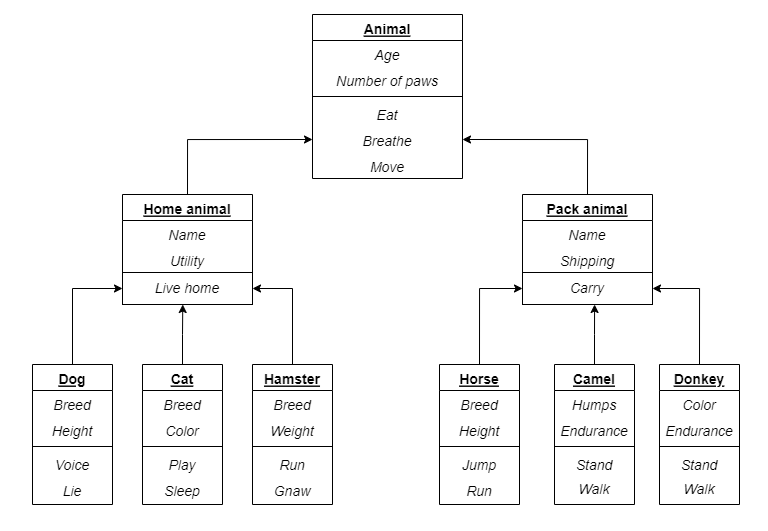

The diagram above was exported from draw.io. Its source (the exported page's mxGraphModel, read from the mxfile embedded in the PNG):
<mxGraphModel dx="919" dy="476" grid="0" gridSize="10" guides="1" tooltips="1" connect="1" arrows="1" fold="1" page="1" pageScale="1" pageWidth="827" pageHeight="1169" math="0" shadow="0">
  <root>
    <mxCell id="WIyWlLk6GJQsqaUBKTNV-0" />
    <mxCell id="WIyWlLk6GJQsqaUBKTNV-1" parent="WIyWlLk6GJQsqaUBKTNV-0" />
    <mxCell id="XL3PHtBLDCSqhwVR_m-A-93" style="edgeStyle=orthogonalEdgeStyle;rounded=0;orthogonalLoop=1;jettySize=auto;html=1;exitX=0.5;exitY=0;exitDx=0;exitDy=0;entryX=0;entryY=0.5;entryDx=0;entryDy=0;fontSize=14;" edge="1" parent="WIyWlLk6GJQsqaUBKTNV-1" source="XL3PHtBLDCSqhwVR_m-A-0" target="XL3PHtBLDCSqhwVR_m-A-57">
      <mxGeometry relative="1" as="geometry" />
    </mxCell>
    <mxCell id="XL3PHtBLDCSqhwVR_m-A-0" value="Dog" style="swimlane;fontStyle=5;align=center;verticalAlign=top;childLayout=stackLayout;horizontal=1;startSize=26;horizontalStack=0;resizeParent=1;resizeLast=0;collapsible=1;marginBottom=0;rounded=0;shadow=0;strokeWidth=1;fontSize=14;" vertex="1" parent="WIyWlLk6GJQsqaUBKTNV-1">
      <mxGeometry x="63" y="400" width="80" height="140" as="geometry">
        <mxRectangle x="550" y="140" width="160" height="26" as="alternateBounds" />
      </mxGeometry>
    </mxCell>
    <mxCell id="XL3PHtBLDCSqhwVR_m-A-1" value="Breed" style="text;align=center;verticalAlign=top;spacingLeft=4;spacingRight=4;overflow=hidden;rotatable=0;points=[[0,0.5],[1,0.5]];portConstraint=eastwest;fontStyle=2;fontSize=14;" vertex="1" parent="XL3PHtBLDCSqhwVR_m-A-0">
      <mxGeometry y="26" width="80" height="26" as="geometry" />
    </mxCell>
    <mxCell id="XL3PHtBLDCSqhwVR_m-A-5" value="Height" style="text;align=center;verticalAlign=top;spacingLeft=4;spacingRight=4;overflow=hidden;rotatable=0;points=[[0,0.5],[1,0.5]];portConstraint=eastwest;rounded=0;shadow=0;html=0;fontSize=14;fontStyle=2" vertex="1" parent="XL3PHtBLDCSqhwVR_m-A-0">
      <mxGeometry y="52" width="80" height="26" as="geometry" />
    </mxCell>
    <mxCell id="XL3PHtBLDCSqhwVR_m-A-6" value="" style="line;html=1;strokeWidth=1;align=left;verticalAlign=middle;spacingTop=-1;spacingLeft=3;spacingRight=3;rotatable=0;labelPosition=right;points=[];portConstraint=eastwest;" vertex="1" parent="XL3PHtBLDCSqhwVR_m-A-0">
      <mxGeometry y="78" width="80" height="8" as="geometry" />
    </mxCell>
    <mxCell id="XL3PHtBLDCSqhwVR_m-A-7" value="Voice" style="text;align=center;verticalAlign=top;spacingLeft=4;spacingRight=4;overflow=hidden;rotatable=0;points=[[0,0.5],[1,0.5]];portConstraint=eastwest;fontSize=14;fontStyle=2" vertex="1" parent="XL3PHtBLDCSqhwVR_m-A-0">
      <mxGeometry y="86" width="80" height="26" as="geometry" />
    </mxCell>
    <mxCell id="XL3PHtBLDCSqhwVR_m-A-8" value="Lie" style="text;align=center;verticalAlign=top;spacingLeft=4;spacingRight=4;overflow=hidden;rotatable=0;points=[[0,0.5],[1,0.5]];portConstraint=eastwest;fontStyle=2;fontSize=14;" vertex="1" parent="XL3PHtBLDCSqhwVR_m-A-0">
      <mxGeometry y="112" width="80" height="26" as="geometry" />
    </mxCell>
    <mxCell id="XL3PHtBLDCSqhwVR_m-A-94" style="edgeStyle=orthogonalEdgeStyle;rounded=0;orthogonalLoop=1;jettySize=auto;html=1;exitX=0.5;exitY=0;exitDx=0;exitDy=0;entryX=1;entryY=0.5;entryDx=0;entryDy=0;fontSize=14;" edge="1" parent="WIyWlLk6GJQsqaUBKTNV-1" source="XL3PHtBLDCSqhwVR_m-A-18" target="XL3PHtBLDCSqhwVR_m-A-57">
      <mxGeometry relative="1" as="geometry" />
    </mxCell>
    <mxCell id="XL3PHtBLDCSqhwVR_m-A-18" value="Hamster" style="swimlane;fontStyle=5;align=center;verticalAlign=top;childLayout=stackLayout;horizontal=1;startSize=26;horizontalStack=0;resizeParent=1;resizeLast=0;collapsible=1;marginBottom=0;rounded=0;shadow=0;strokeWidth=1;fontSize=14;" vertex="1" parent="WIyWlLk6GJQsqaUBKTNV-1">
      <mxGeometry x="283" y="400" width="80" height="140" as="geometry">
        <mxRectangle x="550" y="140" width="160" height="26" as="alternateBounds" />
      </mxGeometry>
    </mxCell>
    <mxCell id="XL3PHtBLDCSqhwVR_m-A-19" value="Breed" style="text;align=center;verticalAlign=top;spacingLeft=4;spacingRight=4;overflow=hidden;rotatable=0;points=[[0,0.5],[1,0.5]];portConstraint=eastwest;fontSize=14;fontStyle=2" vertex="1" parent="XL3PHtBLDCSqhwVR_m-A-18">
      <mxGeometry y="26" width="80" height="26" as="geometry" />
    </mxCell>
    <mxCell id="XL3PHtBLDCSqhwVR_m-A-20" value="Weight" style="text;align=center;verticalAlign=top;spacingLeft=4;spacingRight=4;overflow=hidden;rotatable=0;points=[[0,0.5],[1,0.5]];portConstraint=eastwest;rounded=0;shadow=0;html=0;fontSize=14;fontStyle=2" vertex="1" parent="XL3PHtBLDCSqhwVR_m-A-18">
      <mxGeometry y="52" width="80" height="26" as="geometry" />
    </mxCell>
    <mxCell id="XL3PHtBLDCSqhwVR_m-A-21" value="" style="line;html=1;strokeWidth=1;align=left;verticalAlign=middle;spacingTop=-1;spacingLeft=3;spacingRight=3;rotatable=0;labelPosition=right;points=[];portConstraint=eastwest;" vertex="1" parent="XL3PHtBLDCSqhwVR_m-A-18">
      <mxGeometry y="78" width="80" height="8" as="geometry" />
    </mxCell>
    <mxCell id="XL3PHtBLDCSqhwVR_m-A-22" value="Run" style="text;align=center;verticalAlign=top;spacingLeft=4;spacingRight=4;overflow=hidden;rotatable=0;points=[[0,0.5],[1,0.5]];portConstraint=eastwest;fontSize=14;fontStyle=2" vertex="1" parent="XL3PHtBLDCSqhwVR_m-A-18">
      <mxGeometry y="86" width="80" height="26" as="geometry" />
    </mxCell>
    <mxCell id="XL3PHtBLDCSqhwVR_m-A-23" value="Gnaw" style="text;align=center;verticalAlign=top;spacingLeft=4;spacingRight=4;overflow=hidden;rotatable=0;points=[[0,0.5],[1,0.5]];portConstraint=eastwest;fontStyle=2;fontSize=14;" vertex="1" parent="XL3PHtBLDCSqhwVR_m-A-18">
      <mxGeometry y="112" width="80" height="26" as="geometry" />
    </mxCell>
    <mxCell id="XL3PHtBLDCSqhwVR_m-A-95" style="edgeStyle=orthogonalEdgeStyle;rounded=0;orthogonalLoop=1;jettySize=auto;html=1;exitX=0.5;exitY=0;exitDx=0;exitDy=0;fontSize=14;" edge="1" parent="WIyWlLk6GJQsqaUBKTNV-1" source="XL3PHtBLDCSqhwVR_m-A-12">
      <mxGeometry relative="1" as="geometry">
        <mxPoint x="213.27272727272725" y="340" as="targetPoint" />
      </mxGeometry>
    </mxCell>
    <mxCell id="XL3PHtBLDCSqhwVR_m-A-12" value="Cat" style="swimlane;fontStyle=5;align=center;verticalAlign=top;childLayout=stackLayout;horizontal=1;startSize=26;horizontalStack=0;resizeParent=1;resizeLast=0;collapsible=1;marginBottom=0;rounded=0;shadow=0;strokeWidth=1;fontSize=14;spacingTop=0;labelBorderColor=none;labelBackgroundColor=none;" vertex="1" parent="WIyWlLk6GJQsqaUBKTNV-1">
      <mxGeometry x="173" y="400" width="80" height="140" as="geometry">
        <mxRectangle x="550" y="140" width="160" height="26" as="alternateBounds" />
      </mxGeometry>
    </mxCell>
    <mxCell id="XL3PHtBLDCSqhwVR_m-A-13" value="Breed" style="text;align=center;verticalAlign=top;spacingLeft=4;spacingRight=4;overflow=hidden;rotatable=0;points=[[0,0.5],[1,0.5]];portConstraint=eastwest;fontSize=14;fontStyle=2" vertex="1" parent="XL3PHtBLDCSqhwVR_m-A-12">
      <mxGeometry y="26" width="80" height="26" as="geometry" />
    </mxCell>
    <mxCell id="XL3PHtBLDCSqhwVR_m-A-14" value="Color" style="text;align=center;verticalAlign=top;spacingLeft=4;spacingRight=4;overflow=hidden;rotatable=0;points=[[0,0.5],[1,0.5]];portConstraint=eastwest;rounded=0;shadow=0;html=0;fontSize=14;fontStyle=2" vertex="1" parent="XL3PHtBLDCSqhwVR_m-A-12">
      <mxGeometry y="52" width="80" height="26" as="geometry" />
    </mxCell>
    <mxCell id="XL3PHtBLDCSqhwVR_m-A-15" value="" style="line;html=1;strokeWidth=1;align=left;verticalAlign=middle;spacingTop=-1;spacingLeft=3;spacingRight=3;rotatable=0;labelPosition=right;points=[];portConstraint=eastwest;" vertex="1" parent="XL3PHtBLDCSqhwVR_m-A-12">
      <mxGeometry y="78" width="80" height="8" as="geometry" />
    </mxCell>
    <mxCell id="XL3PHtBLDCSqhwVR_m-A-16" value="Play" style="text;align=center;verticalAlign=top;spacingLeft=4;spacingRight=4;overflow=hidden;rotatable=0;points=[[0,0.5],[1,0.5]];portConstraint=eastwest;fontSize=14;fontStyle=2" vertex="1" parent="XL3PHtBLDCSqhwVR_m-A-12">
      <mxGeometry y="86" width="80" height="26" as="geometry" />
    </mxCell>
    <mxCell id="XL3PHtBLDCSqhwVR_m-A-17" value="Sleep" style="text;align=center;verticalAlign=top;spacingLeft=4;spacingRight=4;overflow=hidden;rotatable=0;points=[[0,0.5],[1,0.5]];portConstraint=eastwest;fontStyle=2;fontSize=14;" vertex="1" parent="XL3PHtBLDCSqhwVR_m-A-12">
      <mxGeometry y="112" width="80" height="26" as="geometry" />
    </mxCell>
    <mxCell id="XL3PHtBLDCSqhwVR_m-A-92" style="edgeStyle=orthogonalEdgeStyle;rounded=0;orthogonalLoop=1;jettySize=auto;html=1;exitX=0.5;exitY=0;exitDx=0;exitDy=0;entryX=0;entryY=0.5;entryDx=0;entryDy=0;fontSize=14;" edge="1" parent="WIyWlLk6GJQsqaUBKTNV-1" source="XL3PHtBLDCSqhwVR_m-A-26" target="XL3PHtBLDCSqhwVR_m-A-64">
      <mxGeometry relative="1" as="geometry" />
    </mxCell>
    <mxCell id="XL3PHtBLDCSqhwVR_m-A-26" value="Horse" style="swimlane;fontStyle=5;align=center;verticalAlign=top;childLayout=stackLayout;horizontal=1;startSize=26;horizontalStack=0;resizeParent=1;resizeLast=0;collapsible=1;marginBottom=0;rounded=0;shadow=0;strokeWidth=1;fontSize=14;" vertex="1" parent="WIyWlLk6GJQsqaUBKTNV-1">
      <mxGeometry x="470" y="400" width="80" height="140" as="geometry">
        <mxRectangle x="550" y="140" width="160" height="26" as="alternateBounds" />
      </mxGeometry>
    </mxCell>
    <mxCell id="XL3PHtBLDCSqhwVR_m-A-27" value="Breed" style="text;align=center;verticalAlign=top;spacingLeft=4;spacingRight=4;overflow=hidden;rotatable=0;points=[[0,0.5],[1,0.5]];portConstraint=eastwest;fontSize=14;fontStyle=2" vertex="1" parent="XL3PHtBLDCSqhwVR_m-A-26">
      <mxGeometry y="26" width="80" height="26" as="geometry" />
    </mxCell>
    <mxCell id="XL3PHtBLDCSqhwVR_m-A-28" value="Height" style="text;align=center;verticalAlign=top;spacingLeft=4;spacingRight=4;overflow=hidden;rotatable=0;points=[[0,0.5],[1,0.5]];portConstraint=eastwest;rounded=0;shadow=0;html=0;fontSize=14;fontStyle=2" vertex="1" parent="XL3PHtBLDCSqhwVR_m-A-26">
      <mxGeometry y="52" width="80" height="26" as="geometry" />
    </mxCell>
    <mxCell id="XL3PHtBLDCSqhwVR_m-A-29" value="" style="line;html=1;strokeWidth=1;align=left;verticalAlign=middle;spacingTop=-1;spacingLeft=3;spacingRight=3;rotatable=0;labelPosition=right;points=[];portConstraint=eastwest;" vertex="1" parent="XL3PHtBLDCSqhwVR_m-A-26">
      <mxGeometry y="78" width="80" height="8" as="geometry" />
    </mxCell>
    <mxCell id="XL3PHtBLDCSqhwVR_m-A-30" value="Jump" style="text;align=center;verticalAlign=top;spacingLeft=4;spacingRight=4;overflow=hidden;rotatable=0;points=[[0,0.5],[1,0.5]];portConstraint=eastwest;fontSize=14;fontStyle=2" vertex="1" parent="XL3PHtBLDCSqhwVR_m-A-26">
      <mxGeometry y="86" width="80" height="26" as="geometry" />
    </mxCell>
    <mxCell id="XL3PHtBLDCSqhwVR_m-A-31" value="Run" style="text;align=center;verticalAlign=top;spacingLeft=4;spacingRight=4;overflow=hidden;rotatable=0;points=[[0,0.5],[1,0.5]];portConstraint=eastwest;fontStyle=2;fontSize=14;" vertex="1" parent="XL3PHtBLDCSqhwVR_m-A-26">
      <mxGeometry y="112" width="80" height="26" as="geometry" />
    </mxCell>
    <mxCell id="XL3PHtBLDCSqhwVR_m-A-91" style="edgeStyle=orthogonalEdgeStyle;rounded=0;orthogonalLoop=1;jettySize=auto;html=1;exitX=0.5;exitY=0;exitDx=0;exitDy=0;fontSize=14;" edge="1" parent="WIyWlLk6GJQsqaUBKTNV-1" source="XL3PHtBLDCSqhwVR_m-A-32">
      <mxGeometry relative="1" as="geometry">
        <mxPoint x="625.090909090909" y="340" as="targetPoint" />
      </mxGeometry>
    </mxCell>
    <mxCell id="XL3PHtBLDCSqhwVR_m-A-32" value="Camel" style="swimlane;fontStyle=5;align=center;verticalAlign=top;childLayout=stackLayout;horizontal=1;startSize=26;horizontalStack=0;resizeParent=1;resizeLast=0;collapsible=1;marginBottom=0;rounded=0;shadow=0;strokeWidth=1;fontSize=14;" vertex="1" parent="WIyWlLk6GJQsqaUBKTNV-1">
      <mxGeometry x="585" y="400" width="80" height="140" as="geometry">
        <mxRectangle x="550" y="140" width="160" height="26" as="alternateBounds" />
      </mxGeometry>
    </mxCell>
    <mxCell id="XL3PHtBLDCSqhwVR_m-A-33" value="Humps" style="text;align=center;verticalAlign=top;spacingLeft=4;spacingRight=4;overflow=hidden;rotatable=0;points=[[0,0.5],[1,0.5]];portConstraint=eastwest;fontSize=14;fontStyle=2" vertex="1" parent="XL3PHtBLDCSqhwVR_m-A-32">
      <mxGeometry y="26" width="80" height="26" as="geometry" />
    </mxCell>
    <mxCell id="XL3PHtBLDCSqhwVR_m-A-34" value="Endurance" style="text;align=center;verticalAlign=top;spacingLeft=4;spacingRight=4;overflow=hidden;rotatable=0;points=[[0,0.5],[1,0.5]];portConstraint=eastwest;rounded=0;shadow=0;html=0;fontSize=14;fontStyle=2" vertex="1" parent="XL3PHtBLDCSqhwVR_m-A-32">
      <mxGeometry y="52" width="80" height="26" as="geometry" />
    </mxCell>
    <mxCell id="XL3PHtBLDCSqhwVR_m-A-35" value="" style="line;html=1;strokeWidth=1;align=left;verticalAlign=middle;spacingTop=-1;spacingLeft=3;spacingRight=3;rotatable=0;labelPosition=right;points=[];portConstraint=eastwest;" vertex="1" parent="XL3PHtBLDCSqhwVR_m-A-32">
      <mxGeometry y="78" width="80" height="8" as="geometry" />
    </mxCell>
    <mxCell id="XL3PHtBLDCSqhwVR_m-A-36" value="Stand" style="text;align=center;verticalAlign=top;spacingLeft=4;spacingRight=4;overflow=hidden;rotatable=0;points=[[0,0.5],[1,0.5]];portConstraint=eastwest;fontSize=14;fontStyle=2" vertex="1" parent="XL3PHtBLDCSqhwVR_m-A-32">
      <mxGeometry y="86" width="80" height="24" as="geometry" />
    </mxCell>
    <mxCell id="XL3PHtBLDCSqhwVR_m-A-37" value="Walk" style="text;align=center;verticalAlign=top;spacingLeft=4;spacingRight=4;overflow=hidden;rotatable=0;points=[[0,0.5],[1,0.5]];portConstraint=eastwest;fontStyle=2;fontSize=14;" vertex="1" parent="XL3PHtBLDCSqhwVR_m-A-32">
      <mxGeometry y="110" width="80" height="26" as="geometry" />
    </mxCell>
    <mxCell id="XL3PHtBLDCSqhwVR_m-A-90" style="edgeStyle=orthogonalEdgeStyle;rounded=0;orthogonalLoop=1;jettySize=auto;html=1;exitX=0.5;exitY=0;exitDx=0;exitDy=0;entryX=1;entryY=0.5;entryDx=0;entryDy=0;fontSize=14;" edge="1" parent="WIyWlLk6GJQsqaUBKTNV-1" source="XL3PHtBLDCSqhwVR_m-A-38" target="XL3PHtBLDCSqhwVR_m-A-64">
      <mxGeometry relative="1" as="geometry" />
    </mxCell>
    <mxCell id="XL3PHtBLDCSqhwVR_m-A-38" value="Donkey" style="swimlane;fontStyle=5;align=center;verticalAlign=top;childLayout=stackLayout;horizontal=1;startSize=26;horizontalStack=0;resizeParent=1;resizeLast=0;collapsible=1;marginBottom=0;rounded=0;shadow=0;strokeWidth=1;fontSize=14;" vertex="1" parent="WIyWlLk6GJQsqaUBKTNV-1">
      <mxGeometry x="690" y="400" width="80" height="140" as="geometry">
        <mxRectangle x="550" y="140" width="160" height="26" as="alternateBounds" />
      </mxGeometry>
    </mxCell>
    <mxCell id="XL3PHtBLDCSqhwVR_m-A-39" value="Color" style="text;align=center;verticalAlign=top;spacingLeft=4;spacingRight=4;overflow=hidden;rotatable=0;points=[[0,0.5],[1,0.5]];portConstraint=eastwest;fontSize=14;fontStyle=2" vertex="1" parent="XL3PHtBLDCSqhwVR_m-A-38">
      <mxGeometry y="26" width="80" height="26" as="geometry" />
    </mxCell>
    <mxCell id="XL3PHtBLDCSqhwVR_m-A-40" value="Endurance" style="text;align=center;verticalAlign=top;spacingLeft=4;spacingRight=4;overflow=hidden;rotatable=0;points=[[0,0.5],[1,0.5]];portConstraint=eastwest;rounded=0;shadow=0;html=0;fontSize=14;fontStyle=2" vertex="1" parent="XL3PHtBLDCSqhwVR_m-A-38">
      <mxGeometry y="52" width="80" height="26" as="geometry" />
    </mxCell>
    <mxCell id="XL3PHtBLDCSqhwVR_m-A-41" value="" style="line;html=1;strokeWidth=1;align=left;verticalAlign=middle;spacingTop=-1;spacingLeft=3;spacingRight=3;rotatable=0;labelPosition=right;points=[];portConstraint=eastwest;" vertex="1" parent="XL3PHtBLDCSqhwVR_m-A-38">
      <mxGeometry y="78" width="80" height="8" as="geometry" />
    </mxCell>
    <mxCell id="XL3PHtBLDCSqhwVR_m-A-42" value="Stand" style="text;align=center;verticalAlign=top;spacingLeft=4;spacingRight=4;overflow=hidden;rotatable=0;points=[[0,0.5],[1,0.5]];portConstraint=eastwest;fontSize=14;fontStyle=2" vertex="1" parent="XL3PHtBLDCSqhwVR_m-A-38">
      <mxGeometry y="86" width="80" height="24" as="geometry" />
    </mxCell>
    <mxCell id="XL3PHtBLDCSqhwVR_m-A-43" value="Walk" style="text;align=center;verticalAlign=top;spacingLeft=4;spacingRight=4;overflow=hidden;rotatable=0;points=[[0,0.5],[1,0.5]];portConstraint=eastwest;fontStyle=2;fontSize=14;" vertex="1" parent="XL3PHtBLDCSqhwVR_m-A-38">
      <mxGeometry y="110" width="80" height="26" as="geometry" />
    </mxCell>
    <mxCell id="XL3PHtBLDCSqhwVR_m-A-83" style="edgeStyle=orthogonalEdgeStyle;rounded=0;orthogonalLoop=1;jettySize=auto;html=1;exitX=0.5;exitY=0;exitDx=0;exitDy=0;entryX=0;entryY=0.5;entryDx=0;entryDy=0;fontSize=14;" edge="1" parent="WIyWlLk6GJQsqaUBKTNV-1" source="XL3PHtBLDCSqhwVR_m-A-51" target="XL3PHtBLDCSqhwVR_m-A-80">
      <mxGeometry relative="1" as="geometry" />
    </mxCell>
    <mxCell id="XL3PHtBLDCSqhwVR_m-A-51" value="Home animal" style="swimlane;fontStyle=5;align=center;verticalAlign=top;childLayout=stackLayout;horizontal=1;startSize=26;horizontalStack=0;resizeParent=1;resizeLast=0;collapsible=1;marginBottom=0;rounded=0;shadow=0;strokeWidth=1;fontSize=14;" vertex="1" parent="WIyWlLk6GJQsqaUBKTNV-1">
      <mxGeometry x="153" y="230" width="130" height="110" as="geometry">
        <mxRectangle x="550" y="140" width="160" height="26" as="alternateBounds" />
      </mxGeometry>
    </mxCell>
    <mxCell id="XL3PHtBLDCSqhwVR_m-A-52" value="Name" style="text;align=center;verticalAlign=top;spacingLeft=4;spacingRight=4;overflow=hidden;rotatable=0;points=[[0,0.5],[1,0.5]];portConstraint=eastwest;fontSize=14;fontStyle=2" vertex="1" parent="XL3PHtBLDCSqhwVR_m-A-51">
      <mxGeometry y="26" width="130" height="26" as="geometry" />
    </mxCell>
    <mxCell id="XL3PHtBLDCSqhwVR_m-A-53" value="Utility" style="text;align=center;verticalAlign=top;spacingLeft=4;spacingRight=4;overflow=hidden;rotatable=0;points=[[0,0.5],[1,0.5]];portConstraint=eastwest;rounded=0;shadow=0;html=0;fontSize=14;fontStyle=2" vertex="1" parent="XL3PHtBLDCSqhwVR_m-A-51">
      <mxGeometry y="52" width="130" height="26" as="geometry" />
    </mxCell>
    <mxCell id="XL3PHtBLDCSqhwVR_m-A-57" value="&lt;i&gt;Live home&lt;/i&gt;" style="rounded=0;whiteSpace=wrap;html=1;labelBackgroundColor=none;labelBorderColor=none;fontSize=14;" vertex="1" parent="XL3PHtBLDCSqhwVR_m-A-51">
      <mxGeometry y="78" width="130" height="32" as="geometry" />
    </mxCell>
    <mxCell id="XL3PHtBLDCSqhwVR_m-A-84" style="edgeStyle=orthogonalEdgeStyle;rounded=0;orthogonalLoop=1;jettySize=auto;html=1;exitX=0.5;exitY=0;exitDx=0;exitDy=0;entryX=1;entryY=0.5;entryDx=0;entryDy=0;fontSize=14;" edge="1" parent="WIyWlLk6GJQsqaUBKTNV-1" source="XL3PHtBLDCSqhwVR_m-A-61" target="XL3PHtBLDCSqhwVR_m-A-80">
      <mxGeometry relative="1" as="geometry" />
    </mxCell>
    <mxCell id="XL3PHtBLDCSqhwVR_m-A-61" value="Pack animal" style="swimlane;fontStyle=5;align=center;verticalAlign=top;childLayout=stackLayout;horizontal=1;startSize=26;horizontalStack=0;resizeParent=1;resizeLast=0;collapsible=1;marginBottom=0;rounded=0;shadow=0;strokeWidth=1;fontSize=14;" vertex="1" parent="WIyWlLk6GJQsqaUBKTNV-1">
      <mxGeometry x="553" y="230" width="130" height="110" as="geometry">
        <mxRectangle x="550" y="140" width="160" height="26" as="alternateBounds" />
      </mxGeometry>
    </mxCell>
    <mxCell id="XL3PHtBLDCSqhwVR_m-A-62" value="Name" style="text;align=center;verticalAlign=top;spacingLeft=4;spacingRight=4;overflow=hidden;rotatable=0;points=[[0,0.5],[1,0.5]];portConstraint=eastwest;fontSize=14;fontStyle=2" vertex="1" parent="XL3PHtBLDCSqhwVR_m-A-61">
      <mxGeometry y="26" width="130" height="26" as="geometry" />
    </mxCell>
    <mxCell id="XL3PHtBLDCSqhwVR_m-A-63" value="Shipping" style="text;align=center;verticalAlign=top;spacingLeft=4;spacingRight=4;overflow=hidden;rotatable=0;points=[[0,0.5],[1,0.5]];portConstraint=eastwest;rounded=0;shadow=0;html=0;fontSize=14;fontStyle=2" vertex="1" parent="XL3PHtBLDCSqhwVR_m-A-61">
      <mxGeometry y="52" width="130" height="26" as="geometry" />
    </mxCell>
    <mxCell id="XL3PHtBLDCSqhwVR_m-A-64" value="&lt;i&gt;Carry&lt;/i&gt;" style="rounded=0;whiteSpace=wrap;html=1;labelBackgroundColor=none;labelBorderColor=none;fontSize=14;" vertex="1" parent="XL3PHtBLDCSqhwVR_m-A-61">
      <mxGeometry y="78" width="130" height="32" as="geometry" />
    </mxCell>
    <mxCell id="XL3PHtBLDCSqhwVR_m-A-75" value="Animal" style="swimlane;fontStyle=5;align=center;verticalAlign=top;childLayout=stackLayout;horizontal=1;startSize=26;horizontalStack=0;resizeParent=1;resizeLast=0;collapsible=1;marginBottom=0;rounded=0;shadow=0;strokeWidth=1;fontSize=14;" vertex="1" parent="WIyWlLk6GJQsqaUBKTNV-1">
      <mxGeometry x="343" y="50" width="150" height="164" as="geometry">
        <mxRectangle x="550" y="140" width="160" height="26" as="alternateBounds" />
      </mxGeometry>
    </mxCell>
    <mxCell id="XL3PHtBLDCSqhwVR_m-A-76" value="Age" style="text;align=center;verticalAlign=top;spacingLeft=4;spacingRight=4;overflow=hidden;rotatable=0;points=[[0,0.5],[1,0.5]];portConstraint=eastwest;fontSize=14;fontStyle=2" vertex="1" parent="XL3PHtBLDCSqhwVR_m-A-75">
      <mxGeometry y="26" width="150" height="26" as="geometry" />
    </mxCell>
    <mxCell id="XL3PHtBLDCSqhwVR_m-A-77" value="Number of paws" style="text;align=center;verticalAlign=top;spacingLeft=4;spacingRight=4;overflow=hidden;rotatable=0;points=[[0,0.5],[1,0.5]];portConstraint=eastwest;rounded=0;shadow=0;html=0;fontSize=14;fontStyle=2" vertex="1" parent="XL3PHtBLDCSqhwVR_m-A-75">
      <mxGeometry y="52" width="150" height="26" as="geometry" />
    </mxCell>
    <mxCell id="XL3PHtBLDCSqhwVR_m-A-78" value="" style="line;html=1;strokeWidth=1;align=left;verticalAlign=middle;spacingTop=-1;spacingLeft=3;spacingRight=3;rotatable=0;labelPosition=right;points=[];portConstraint=eastwest;" vertex="1" parent="XL3PHtBLDCSqhwVR_m-A-75">
      <mxGeometry y="78" width="150" height="8" as="geometry" />
    </mxCell>
    <mxCell id="XL3PHtBLDCSqhwVR_m-A-79" value="Eat" style="text;align=center;verticalAlign=top;spacingLeft=4;spacingRight=4;overflow=hidden;rotatable=0;points=[[0,0.5],[1,0.5]];portConstraint=eastwest;fontSize=14;fontStyle=2" vertex="1" parent="XL3PHtBLDCSqhwVR_m-A-75">
      <mxGeometry y="86" width="150" height="26" as="geometry" />
    </mxCell>
    <mxCell id="XL3PHtBLDCSqhwVR_m-A-80" value="Breathe" style="text;align=center;verticalAlign=top;spacingLeft=4;spacingRight=4;overflow=hidden;rotatable=0;points=[[0,0.5],[1,0.5]];portConstraint=eastwest;fontStyle=2;fontSize=14;" vertex="1" parent="XL3PHtBLDCSqhwVR_m-A-75">
      <mxGeometry y="112" width="150" height="26" as="geometry" />
    </mxCell>
    <mxCell id="XL3PHtBLDCSqhwVR_m-A-81" value="Move" style="text;align=center;verticalAlign=top;spacingLeft=4;spacingRight=4;overflow=hidden;rotatable=0;points=[[0,0.5],[1,0.5]];portConstraint=eastwest;fontStyle=2;fontSize=14;" vertex="1" parent="XL3PHtBLDCSqhwVR_m-A-75">
      <mxGeometry y="138" width="150" height="26" as="geometry" />
    </mxCell>
  </root>
</mxGraphModel>